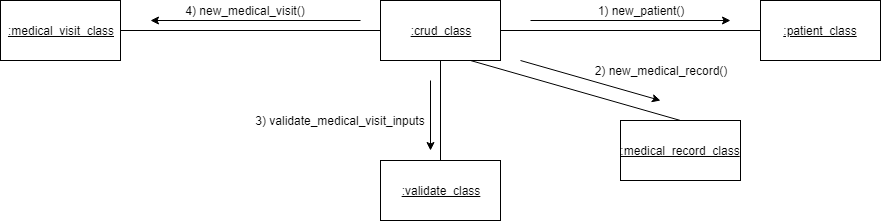

The diagram above was exported from draw.io. Its source (the exported page's mxGraphModel, read from the mxfile embedded in the PNG):
<mxGraphModel dx="1722" dy="408" grid="1" gridSize="10" guides="1" tooltips="1" connect="1" arrows="1" fold="1" page="1" pageScale="1" pageWidth="850" pageHeight="1100" background="#ffffff" math="0" shadow="0">
  <root>
    <mxCell id="0" />
    <mxCell id="1" parent="0" />
    <mxCell id="2" value=":crud_class" style="rounded=0;whiteSpace=wrap;html=1;fontStyle=4" vertex="1" parent="1">
      <mxGeometry x="80" y="40" width="120" height="60" as="geometry" />
    </mxCell>
    <mxCell id="3" value="" style="endArrow=classic;html=1;" edge="1" parent="1">
      <mxGeometry width="50" height="50" relative="1" as="geometry">
        <mxPoint x="230" y="60" as="sourcePoint" />
        <mxPoint x="430" y="60" as="targetPoint" />
      </mxGeometry>
    </mxCell>
    <mxCell id="4" value="" style="endArrow=none;html=1;exitX=1;exitY=0.5;entryX=0;entryY=0.5;" edge="1" source="2" parent="1" target="10">
      <mxGeometry width="50" height="50" relative="1" as="geometry">
        <mxPoint x="220" y="80" as="sourcePoint" />
        <mxPoint x="460" y="70" as="targetPoint" />
      </mxGeometry>
    </mxCell>
    <mxCell id="5" value="1) new_patient()" style="text;html=1;strokeColor=none;fillColor=none;align=center;verticalAlign=middle;whiteSpace=wrap;rounded=0;rotation=0;" vertex="1" parent="1">
      <mxGeometry x="260" y="40" width="160" height="20" as="geometry" />
    </mxCell>
    <mxCell id="10" value=":patient_class" style="rounded=0;whiteSpace=wrap;html=1;fontStyle=4" vertex="1" parent="1">
      <mxGeometry x="460" y="40" width="120" height="60" as="geometry" />
    </mxCell>
    <mxCell id="12" value=":medical_record_class" style="rounded=0;whiteSpace=wrap;html=1;fontStyle=4" vertex="1" parent="1">
      <mxGeometry x="320" y="160" width="120" height="60" as="geometry" />
    </mxCell>
    <mxCell id="13" value="" style="endArrow=none;html=1;exitX=0.75;exitY=1;entryX=0.5;entryY=0;" edge="1" parent="1" source="2" target="12">
      <mxGeometry width="50" height="50" relative="1" as="geometry">
        <mxPoint x="210" y="80" as="sourcePoint" />
        <mxPoint x="470" y="80" as="targetPoint" />
      </mxGeometry>
    </mxCell>
    <mxCell id="16" value="" style="endArrow=classic;html=1;" edge="1" parent="1">
      <mxGeometry width="50" height="50" relative="1" as="geometry">
        <mxPoint x="220" y="100" as="sourcePoint" />
        <mxPoint x="360" y="140" as="targetPoint" />
      </mxGeometry>
    </mxCell>
    <mxCell id="17" value="2) new_medical_record()" style="text;html=1;strokeColor=none;fillColor=none;align=center;verticalAlign=middle;whiteSpace=wrap;rounded=0;rotation=0;" vertex="1" parent="1">
      <mxGeometry x="280" y="100" width="160" height="20" as="geometry" />
    </mxCell>
    <mxCell id="18" value=":validate_class" style="rounded=0;whiteSpace=wrap;html=1;fontStyle=4" vertex="1" parent="1">
      <mxGeometry x="80" y="200" width="120" height="60" as="geometry" />
    </mxCell>
    <mxCell id="19" value="" style="endArrow=none;html=1;exitX=0.5;exitY=1;entryX=0.5;entryY=0;" edge="1" parent="1" source="2" target="18">
      <mxGeometry width="50" height="50" relative="1" as="geometry">
        <mxPoint x="210" y="80" as="sourcePoint" />
        <mxPoint x="470" y="80" as="targetPoint" />
      </mxGeometry>
    </mxCell>
    <mxCell id="20" value="" style="endArrow=classic;html=1;" edge="1" parent="1">
      <mxGeometry width="50" height="50" relative="1" as="geometry">
        <mxPoint x="130" y="120" as="sourcePoint" />
        <mxPoint x="130" y="190" as="targetPoint" />
      </mxGeometry>
    </mxCell>
    <mxCell id="21" value="3) validate_medical_visit_inputs" style="text;html=1;strokeColor=none;fillColor=none;align=center;verticalAlign=middle;whiteSpace=wrap;rounded=0;rotation=0;" vertex="1" parent="1">
      <mxGeometry x="-50" y="150" width="180" height="20" as="geometry" />
    </mxCell>
    <mxCell id="22" value=":medical_visit_class" style="rounded=0;whiteSpace=wrap;html=1;fontStyle=4" vertex="1" parent="1">
      <mxGeometry x="-300" y="40" width="120" height="60" as="geometry" />
    </mxCell>
    <mxCell id="23" value="" style="endArrow=none;html=1;entryX=0;entryY=0.5;exitX=1;exitY=0.5;" edge="1" source="22" parent="1" target="2">
      <mxGeometry width="50" height="50" relative="1" as="geometry">
        <mxPoint x="-160" y="100" as="sourcePoint" />
        <mxPoint x="60" y="100" as="targetPoint" />
      </mxGeometry>
    </mxCell>
    <mxCell id="24" value="" style="endArrow=classic;html=1;" edge="1" parent="1">
      <mxGeometry width="50" height="50" relative="1" as="geometry">
        <mxPoint x="60" y="60" as="sourcePoint" />
        <mxPoint x="-150" y="60" as="targetPoint" />
      </mxGeometry>
    </mxCell>
    <mxCell id="25" value="4)&amp;nbsp;new_medical_visit()" style="text;html=1;strokeColor=none;fillColor=none;align=center;verticalAlign=middle;whiteSpace=wrap;rounded=0;rotation=0;" vertex="1" parent="1">
      <mxGeometry x="-140" y="40" width="170" height="20" as="geometry" />
    </mxCell>
  </root>
</mxGraphModel>